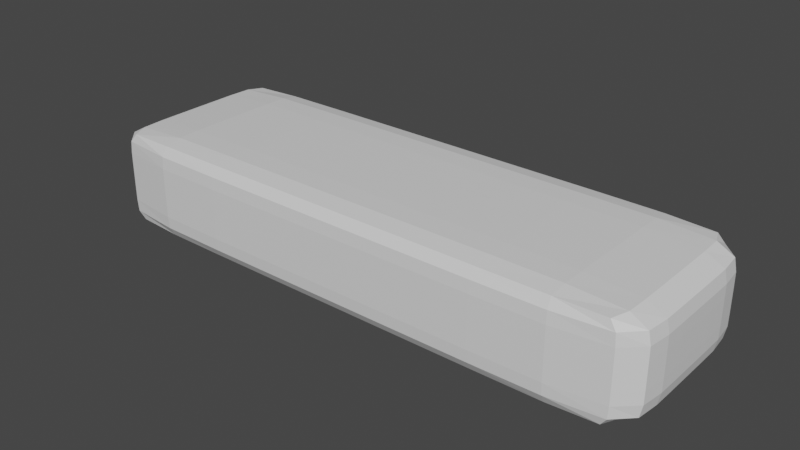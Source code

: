 # Source: HandFinger.blend  (saved by Blender 3.6.11; exported with 4.5.12 LTS)
import bpy
from mathutils import Matrix  # noqa: F401  (used for matrix-valued properties, if any)

bpy.ops.wm.read_factory_settings(use_empty=True)
scene = bpy.context.scene
scene.name = 'Scene'

# ---- collections
col_collection = bpy.data.collections.new('Collection'); scene.collection.children.link(col_collection)

# ---- materials (node trees are filled in below, after node groups)
mat_material = bpy.data.materials.new('Material')
mat_material.alpha_threshold = 0.0
mat_material.use_transparent_shadow = False
mat_material.roughness = 0.5
mat_material.line_color = (0.0, 0.0, 0.0, 1.0)

# ---- material node trees
mat_material.use_nodes = True; mat_material.node_tree.nodes.clear()
_N = mat_material.node_tree.nodes; _L = mat_material.node_tree.links
n0 = _N.new('ShaderNodeOutputMaterial'); n0.name = 'Material Output'; n0.location = (300, 300)
n1 = _N.new('ShaderNodeBsdfPrincipled'); n1.name = 'Principled BSDF'; n1.location = (10, 300)
n1.distribution = 'GGX'
n1.subsurface_method = 'RANDOM_WALK_SKIN'
n1.inputs[3].default_value = 1.45
n1.inputs[27].default_value = (0.0, 0.0, 0.0, 1.0)
n1.inputs[28].default_value = 1.0
_L.new(n1.outputs[0], n0.inputs[0])
n0.is_active_output = True

# ---- world
world_world = bpy.data.worlds.new('World'); scene.world = world_world
world_world.use_nodes = True; world_world.node_tree.nodes.clear()
_N = world_world.node_tree.nodes; _L = world_world.node_tree.links
n0 = _N.new('ShaderNodeOutputWorld'); n0.name = 'World Output'; n0.location = (300, 300)
n1 = _N.new('ShaderNodeBackground'); n1.name = 'Background'; n1.location = (10, 300)
n1.inputs[0].default_value = (0.05088, 0.05088, 0.05088, 1.0)
_L.new(n1.outputs[0], n0.inputs[0])
n0.is_active_output = True
world_world.color = (0.05088, 0.05088, 0.05088)
world_world.use_sun_shadow = False
world_world.sun_shadow_jitter_overblur = 0.0

# ---- meshes
me_cube = bpy.data.meshes.new('Cube')
me_cube.from_pydata([(0.401, 0.401, 0.401), (0.401, 0.401, -0.401), (0.401, -0.401, 0.401), (0.401, -0.401, -0.401), (-0.401, 0.401, 0.401), (-0.401, 0.401, -0.401), (-0.401, -0.401, 0.401), (-0.401, -0.401, -0.401), (-0.4119, 0.0, -0.4119), (0.0, 0.4119, -0.4119), (0.4119, 0.4119, 0.0), (-0.4119, -0.4119, 0.0), (0.4119, -0.4119, 0.0), (-0.4119, 0.4119, 0.0), (0.0, -0.4119, 0.4119), (0.4119, 0.0, 0.4119), (0.0, -0.4119, -0.4119), (-0.4119, 0.0, 0.4119), (0.0, 0.4119, 0.4119), (0.4119, 0.0, -0.4119), (0.0, 0.4444, 0.0), (0.4444, 0.0, 0.0), (0.0, 0.0, -0.4444), (-0.4444, 0.0, 0.0), (0.0, -0.4444, 0.0), (0.0, 0.0, 0.4444), (-0.4118, -0.2219, -0.4118), (-0.2219, 0.4118, -0.4118), (0.4118, 0.4118, -0.2219), (-0.4118, -0.4118, 0.2219), (0.4118, -0.4118, -0.2219), (-0.4118, 0.4118, -0.2219), (-0.2219, -0.4118, 0.4118), (0.4118, -0.2219, 0.4118), (0.2219, -0.4118, -0.4118), (-0.4118, 0.2219, 0.4118), (0.2219, 0.4118, 0.4118), (0.4118, 0.2219, -0.4118), (-0.4118, 0.2219, -0.4118), (0.2219, 0.4118, -0.4118), (0.4118, 0.4118, 0.2219), (-0.4118, -0.4118, -0.2219), (0.4118, -0.4118, 0.2219), (-0.4118, 0.4118, 0.2219), (0.2219, -0.4118, 0.4118), (0.4118, 0.2219, 0.4118), (-0.2219, -0.4118, -0.4118), (-0.4118, -0.2219, 0.4118), (-0.2219, 0.4118, 0.4118), (0.4118, -0.2219, -0.4118), (0.222, 0.4442, 0.0), (-0.222, 0.4442, 0.0), (0.0, 0.4442, -0.222), (0.0, 0.4442, 0.222), (0.4442, -0.222, 0.0), (0.4442, 0.222, 0.0), (0.4442, 0.0, -0.222), (0.4442, 0.0, 0.222), (0.0, -0.222, -0.4442), (0.0, 0.222, -0.4442), (-0.222, 0.0, -0.4442), (0.222, 0.0, -0.4442), (-0.4442, 0.222, 0.0), (-0.4442, -0.222, 0.0), (-0.4442, 0.0, -0.222), (-0.4442, 0.0, 0.222), (-0.222, -0.4442, 0.0), (0.222, -0.4442, 0.0), (0.0, -0.4442, -0.222), (0.0, -0.4442, 0.222), (0.0, -0.222, 0.4442), (0.0, 0.222, 0.4442), (0.222, 0.0, 0.4442), (-0.222, 0.0, 0.4442), (-0.222, 0.222, 0.444), (0.222, 0.222, 0.444), (0.222, -0.222, 0.444), (0.222, -0.444, 0.222), (0.222, -0.444, -0.222), (-0.222, -0.444, -0.222), (-0.444, -0.222, 0.222), (-0.444, -0.222, -0.222), (-0.444, 0.222, -0.222), (0.222, 0.222, -0.444), (-0.222, 0.222, -0.444), (-0.222, -0.222, -0.444), (0.444, 0.222, 0.222), (0.444, 0.222, -0.222), (0.444, -0.222, -0.222), (-0.222, 0.444, 0.222), (-0.222, 0.444, -0.222), (0.222, 0.444, -0.222), (0.222, 0.444, 0.222), (0.444, -0.222, 0.222), (0.222, -0.222, -0.444), (-0.444, 0.222, 0.222), (-0.222, -0.444, 0.222), (-0.222, -0.222, 0.444), (-0.4104, -0.3277, -0.4104), (-0.3277, 0.4104, -0.4104), (0.4104, 0.4104, -0.3277), (-0.4104, -0.4104, 0.3277), (0.4104, -0.4104, -0.3277), (-0.4104, 0.4104, -0.3277), (-0.3277, -0.4104, 0.4104), (0.4104, -0.3277, 0.4104), (0.3277, -0.4104, -0.4104), (-0.4104, 0.3277, 0.4104), (0.3277, 0.4104, 0.4104), (0.4104, 0.3277, -0.4104), (-0.4119, 0.1111, -0.4119), (0.1111, 0.4119, -0.4119), (0.4119, 0.4119, 0.1111), (-0.4119, -0.4119, -0.1111), (0.4119, -0.4119, 0.1111), (-0.4119, 0.4119, 0.1111), (0.1111, -0.4119, 0.4119), (0.4119, 0.1111, 0.4119), (-0.1111, -0.4119, -0.4119), (-0.4119, -0.1111, 0.4119), (-0.1111, 0.4119, 0.4119), (0.4119, -0.1111, -0.4119), (0.329, 0.4401, 0.0), (-0.1111, 0.4444, 0.0), (0.0, 0.4401, -0.329), (0.0, 0.4444, 0.1111), (0.4401, -0.329, 0.0), (0.4444, 0.1111, 0.0), (0.4401, 0.0, -0.329), (0.4444, 0.0, 0.1111), (0.0, -0.329, -0.4401), (0.0, 0.1111, -0.4444), (-0.329, 0.0, -0.4401), (0.1111, 0.0, -0.4444), (-0.4401, 0.329, 0.0), (-0.4444, -0.1111, 0.0), (-0.4401, 0.0, -0.329), (-0.4444, 0.0, 0.1111), (-0.329, -0.4401, 0.0), (0.1111, -0.4444, 0.0), (0.0, -0.4401, -0.329), (0.0, -0.4444, 0.1111), (0.0, -0.329, 0.4401), (0.0, 0.1111, 0.4444), (0.329, 0.0, 0.4401), (-0.1111, 0.0, 0.4444), (-0.4119, -0.1111, -0.4119), (-0.1111, 0.4119, -0.4119), (0.4119, 0.4119, -0.1111), (-0.4119, -0.4119, 0.1111), (0.4119, -0.4119, -0.1111), (-0.4119, 0.4119, -0.1111), (-0.1111, -0.4119, 0.4119), (0.4119, -0.1111, 0.4119), (0.1111, -0.4119, -0.4119), (-0.4119, 0.1111, 0.4119), (0.1111, 0.4119, 0.4119), (0.4119, 0.1111, -0.4119), (-0.4104, 0.3277, -0.4104), (0.3277, 0.4104, -0.4104), (0.4104, 0.4104, 0.3277), (-0.4104, -0.4104, -0.3277), (0.4104, -0.4104, 0.3277), (-0.4104, 0.4104, 0.3277), (0.3277, -0.4104, 0.4104), (0.4104, 0.3277, 0.4104), (-0.3277, -0.4104, -0.4104), (-0.4104, -0.3277, 0.4104), (-0.3277, 0.4104, 0.4104), (0.4104, -0.3277, -0.4104), (0.1111, 0.4444, 0.0), (-0.329, 0.4401, 0.0), (0.0, 0.4444, -0.1111), (0.0, 0.4401, 0.329), (0.4444, -0.1111, 0.0), (0.4401, 0.329, 0.0), (0.4444, 0.0, -0.1111), (0.4401, 0.0, 0.329), (0.0, -0.1111, -0.4444), (0.0, 0.329, -0.4401), (-0.1111, 0.0, -0.4444), (0.329, 0.0, -0.4401), (-0.4444, 0.1111, 0.0), (-0.4401, -0.329, 0.0), (-0.4444, 0.0, -0.1111), (-0.4401, 0.0, 0.329), (-0.1111, -0.4444, 0.0), (0.329, -0.4401, 0.0), (0.0, -0.4444, -0.1111), (0.0, -0.4401, 0.329), (0.0, -0.1111, 0.4444), (0.0, 0.329, 0.4401), (0.1111, 0.0, 0.4444), (-0.329, 0.0, 0.4401), (-0.222, 0.1111, 0.4442), (-0.222, 0.329, 0.4399), (-0.1111, 0.222, 0.4442), (-0.329, 0.222, 0.4399), (0.222, 0.1111, 0.4442), (0.222, 0.329, 0.4399), (0.329, 0.222, 0.4399), (0.1111, 0.222, 0.4442), (0.222, -0.329, 0.4399), (0.222, -0.1111, 0.4442), (0.329, -0.222, 0.4399), (0.1111, -0.222, 0.4442), (0.1111, -0.4442, 0.222), (0.329, -0.4399, 0.222), (0.222, -0.4442, 0.1111), (0.222, -0.4399, 0.329), (0.1111, -0.4442, -0.222), (0.329, -0.4399, -0.222), (0.222, -0.4399, -0.329), (0.222, -0.4442, -0.1111), (-0.329, -0.4399, -0.222), (-0.1111, -0.4442, -0.222), (-0.222, -0.4399, -0.329), (-0.222, -0.4442, -0.1111), (-0.4442, -0.1111, 0.222), (-0.4399, -0.329, 0.222), (-0.4442, -0.222, 0.1111), (-0.4399, -0.222, 0.329), (-0.4442, -0.1111, -0.222), (-0.4399, -0.329, -0.222), (-0.4399, -0.222, -0.329), (-0.4442, -0.222, -0.1111), (-0.4399, 0.329, -0.222), (-0.4442, 0.1111, -0.222), (-0.4399, 0.222, -0.329), (-0.4442, 0.222, -0.1111), (0.222, 0.1111, -0.4442), (0.222, 0.329, -0.4399), (0.1111, 0.222, -0.4442), (0.329, 0.222, -0.4399), (-0.222, 0.1111, -0.4442), (-0.222, 0.329, -0.4399), (-0.329, 0.222, -0.4399), (-0.1111, 0.222, -0.4442), (-0.222, -0.329, -0.4399), (-0.222, -0.1111, -0.4442), (-0.329, -0.222, -0.4399), (-0.1111, -0.222, -0.4442), (0.4442, 0.1111, 0.222), (0.4399, 0.329, 0.222), (0.4442, 0.222, 0.1111), (0.4399, 0.222, 0.329), (0.4442, 0.1111, -0.222), (0.4399, 0.329, -0.222), (0.4399, 0.222, -0.329), (0.4442, 0.222, -0.1111), (0.4399, -0.329, -0.222), (0.4442, -0.1111, -0.222), (0.4399, -0.222, -0.329), (0.4442, -0.222, -0.1111), (-0.1111, 0.4442, 0.222), (-0.329, 0.4399, 0.222), (-0.222, 0.4442, 0.1111), (-0.222, 0.4399, 0.329), (-0.1111, 0.4442, -0.222), (-0.329, 0.4399, -0.222), (-0.222, 0.4399, -0.329), (-0.222, 0.4442, -0.1111), (0.329, 0.4399, -0.222), (0.1111, 0.4442, -0.222), (0.222, 0.4399, -0.329), (0.222, 0.4442, -0.1111), (0.329, 0.4399, 0.222), (0.1111, 0.4442, 0.222), (0.222, 0.4442, 0.1111), (0.222, 0.4399, 0.329), (0.4399, -0.329, 0.222), (0.4442, -0.1111, 0.222), (0.4442, -0.222, 0.1111), (0.4399, -0.222, 0.329), (0.222, -0.329, -0.4399), (0.222, -0.1111, -0.4442), (0.1111, -0.222, -0.4442), (0.329, -0.222, -0.4399), (-0.4399, 0.329, 0.222), (-0.4442, 0.1111, 0.222), (-0.4442, 0.222, 0.1111), (-0.4399, 0.222, 0.329), (-0.329, -0.4399, 0.222), (-0.1111, -0.4442, 0.222), (-0.222, -0.4442, 0.1111), (-0.222, -0.4399, 0.329), (-0.222, -0.329, 0.4399), (-0.222, -0.1111, 0.4442), (-0.1111, -0.222, 0.4442), (-0.329, -0.222, 0.4399), (-0.329, -0.1111, 0.4401), (-0.1111, -0.1111, 0.4444), (-0.1111, -0.329, 0.4401), (-0.1111, -0.4401, 0.329), (-0.1111, -0.4444, 0.1111), (-0.329, -0.4401, 0.1111), (-0.4401, 0.1111, 0.329), (-0.4444, 0.1111, 0.1111), (-0.4401, 0.329, 0.1111), (0.329, -0.1111, -0.4401), (0.1111, -0.1111, -0.4444), (0.1111, -0.329, -0.4401), (0.4401, -0.1111, 0.329), (0.4444, -0.1111, 0.1111), (0.4401, -0.329, 0.1111), (0.1111, 0.4401, 0.329), (0.1111, 0.4444, 0.1111), (0.329, 0.4401, 0.1111), (0.1111, 0.4444, -0.1111), (0.1111, 0.4401, -0.329), (0.3288, 0.4361, -0.3288), (-0.329, 0.4401, -0.1111), (-0.3288, 0.4361, -0.3288), (-0.1111, 0.4401, -0.329), (-0.3288, 0.4361, 0.3288), (-0.329, 0.4401, 0.1111), (-0.1111, 0.4444, 0.1111), (0.4444, -0.1111, -0.1111), (0.4401, -0.1111, -0.329), (0.4361, -0.3288, -0.3288), (0.4401, 0.329, -0.1111), (0.4361, 0.3288, -0.3288), (0.4401, 0.1111, -0.329), (0.4361, 0.3288, 0.3288), (0.4401, 0.329, 0.1111), (0.4444, 0.1111, 0.1111), (-0.1111, -0.1111, -0.4444), (-0.329, -0.1111, -0.4401), (-0.3288, -0.3288, -0.4361), (-0.1111, 0.329, -0.4401), (-0.3288, 0.3288, -0.4361), (-0.329, 0.1111, -0.4401), (0.3288, 0.3288, -0.4361), (0.1111, 0.329, -0.4401), (0.1111, 0.1111, -0.4444), (-0.4444, 0.1111, -0.1111), (-0.4401, 0.1111, -0.329), (-0.4361, 0.3288, -0.3288), (-0.4401, -0.329, -0.1111), (-0.4361, -0.3288, -0.3288), (-0.4401, -0.1111, -0.329), (-0.4361, -0.3288, 0.3288), (-0.4401, -0.329, 0.1111), (-0.4444, -0.1111, 0.1111), (-0.1111, -0.4444, -0.1111), (-0.1111, -0.4401, -0.329), (-0.3288, -0.4361, -0.3288), (0.329, -0.4401, -0.1111), (0.3288, -0.4361, -0.3288), (0.1111, -0.4401, -0.329), (0.3288, -0.4361, 0.3288), (0.329, -0.4401, 0.1111), (0.1111, -0.4444, 0.1111), (0.1111, -0.1111, 0.4444), (0.329, -0.1111, 0.4401), (0.3288, -0.3288, 0.4361), (0.1111, 0.329, 0.4401), (0.3288, 0.3288, 0.4361), (0.329, 0.1111, 0.4401), (-0.3288, 0.3288, 0.4361), (-0.1111, 0.329, 0.4401), (-0.1111, 0.1111, 0.4444), (-0.329, 0.1111, 0.4401), (0.1111, 0.1111, 0.4444), (0.1111, -0.329, 0.4401), (0.1111, -0.4401, 0.329), (0.1111, -0.4444, -0.1111), (-0.329, -0.4401, -0.1111), (-0.4401, -0.1111, 0.329), (-0.4444, -0.1111, -0.1111), (-0.4401, 0.329, -0.1111), (0.329, 0.1111, -0.4401), (-0.1111, 0.1111, -0.4444), (-0.1111, -0.329, -0.4401), (0.4401, 0.1111, 0.329), (0.4444, 0.1111, -0.1111), (0.4401, -0.329, -0.1111), (-0.1111, 0.4401, 0.329), (-0.1111, 0.4444, -0.1111), (0.329, 0.4401, -0.1111), (0.3288, 0.4361, 0.3288), (0.4361, -0.3288, 0.3288), (0.3288, -0.3288, -0.4361), (-0.4361, 0.3288, 0.3288), (-0.3288, -0.4361, 0.3288), (-0.3288, -0.3288, 0.4361)], [], [(385, 167, 6, 104), (384, 104, 6, 101), (383, 107, 4, 163), (382, 169, 3, 106), (381, 105, 2, 162), (380, 108, 0, 160), (379, 122, 10, 148), (378, 123, 20, 172), (377, 120, 18, 173), (376, 126, 12, 150), (375, 127, 21, 176), (374, 117, 15, 177), (373, 130, 16, 118), (372, 131, 22, 180), (371, 157, 19, 181), (370, 134, 13, 151), (369, 135, 23, 184), (368, 119, 17, 185), (367, 138, 11, 113), (366, 139, 24, 188), (365, 116, 14, 189), (364, 142, 14, 116), (363, 143, 25, 192), (362, 155, 17, 193), (361, 194, 73, 145), (360, 195, 74, 196), (359, 107, 35, 197), (358, 198, 72, 144), (357, 199, 75, 200), (356, 191, 71, 201), (355, 202, 44, 164), (354, 203, 76, 204), (353, 190, 70, 205), (352, 206, 69, 141), (351, 207, 77, 208), (350, 164, 44, 209), (349, 210, 68, 140), (348, 211, 78, 212), (347, 187, 67, 213), (346, 214, 41, 161), (345, 215, 79, 216), (344, 186, 66, 217), (343, 218, 65, 137), (342, 219, 80, 220), (341, 167, 47, 221), (340, 222, 64, 136), (339, 223, 81, 224), (338, 183, 63, 225), (337, 226, 31, 103), (336, 227, 82, 228), (335, 182, 62, 229), (334, 230, 61, 133), (333, 231, 83, 232), (332, 109, 37, 233), (331, 234, 60, 132), (330, 235, 84, 236), (329, 179, 59, 237), (328, 238, 46, 166), (327, 239, 85, 240), (326, 178, 58, 241), (325, 242, 57, 129), (324, 243, 86, 244), (323, 165, 45, 245), (322, 246, 56, 128), (321, 247, 87, 248), (320, 175, 55, 249), (319, 250, 30, 102), (318, 251, 88, 252), (317, 174, 54, 253), (316, 254, 53, 125), (315, 255, 89, 256), (314, 168, 48, 257), (313, 258, 52, 124), (312, 259, 90, 260), (311, 171, 51, 261), (310, 262, 28, 100), (309, 263, 91, 264), (308, 170, 50, 265), (307, 266, 40, 112), (306, 267, 92, 268), (305, 156, 36, 269), (304, 270, 42, 114), (303, 271, 93, 272), (302, 153, 33, 273), (301, 274, 34, 154), (300, 275, 94, 276), (299, 121, 49, 277), (298, 278, 43, 115), (297, 279, 95, 280), (296, 155, 35, 281), (295, 282, 29, 149), (294, 283, 96, 284), (293, 152, 32, 285), (292, 286, 32, 152), (291, 287, 97, 288), (290, 119, 47, 289), (287, 290, 289, 97), (73, 193, 290, 287), (193, 17, 119, 290), (190, 291, 288, 70), (25, 145, 291, 190), (145, 73, 287, 291), (142, 292, 152, 14), (70, 288, 292, 142), (288, 97, 286, 292), (283, 293, 285, 96), (69, 189, 293, 283), (189, 14, 152, 293), (186, 294, 284, 66), (24, 141, 294, 186), (141, 69, 283, 294), (138, 295, 149, 11), (66, 284, 295, 138), (284, 96, 282, 295), (279, 296, 281, 95), (65, 185, 296, 279), (185, 17, 155, 296), (182, 297, 280, 62), (23, 137, 297, 182), (137, 65, 279, 297), (134, 298, 115, 13), (62, 280, 298, 134), (280, 95, 278, 298), (275, 299, 277, 94), (61, 181, 299, 275), (181, 19, 121, 299), (178, 300, 276, 58), (22, 133, 300, 178), (133, 61, 275, 300), (130, 301, 154, 16), (58, 276, 301, 130), (276, 94, 274, 301), (271, 302, 273, 93), (57, 177, 302, 271), (177, 15, 153, 302), (174, 303, 272, 54), (21, 129, 303, 174), (129, 57, 271, 303), (126, 304, 114, 12), (54, 272, 304, 126), (272, 93, 270, 304), (267, 305, 269, 92), (53, 173, 305, 267), (173, 18, 156, 305), (170, 306, 268, 50), (20, 125, 306, 170), (125, 53, 267, 306), (122, 307, 112, 10), (50, 268, 307, 122), (268, 92, 266, 307), (263, 308, 265, 91), (52, 172, 308, 263), (172, 20, 170, 308), (111, 309, 264, 39), (9, 124, 309, 111), (124, 52, 263, 309), (159, 310, 100, 1), (39, 264, 310, 159), (264, 91, 262, 310), (259, 311, 261, 90), (31, 151, 311, 259), (151, 13, 171, 311), (99, 312, 260, 27), (5, 103, 312, 99), (103, 31, 259, 312), (147, 313, 124, 9), (27, 260, 313, 147), (260, 90, 258, 313), (255, 314, 257, 89), (43, 163, 314, 255), (163, 4, 168, 314), (171, 315, 256, 51), (13, 115, 315, 171), (115, 43, 255, 315), (123, 316, 125, 20), (51, 256, 316, 123), (256, 89, 254, 316), (251, 317, 253, 88), (56, 176, 317, 251), (176, 21, 174, 317), (121, 318, 252, 49), (19, 128, 318, 121), (128, 56, 251, 318), (169, 319, 102, 3), (49, 252, 319, 169), (252, 88, 250, 319), (247, 320, 249, 87), (28, 148, 320, 247), (148, 10, 175, 320), (109, 321, 248, 37), (1, 100, 321, 109), (100, 28, 247, 321), (157, 322, 128, 19), (37, 248, 322, 157), (248, 87, 246, 322), (243, 323, 245, 86), (40, 160, 323, 243), (160, 0, 165, 323), (175, 324, 244, 55), (10, 112, 324, 175), (112, 40, 243, 324), (127, 325, 129, 21), (55, 244, 325, 127), (244, 86, 242, 325), (239, 326, 241, 85), (60, 180, 326, 239), (180, 22, 178, 326), (146, 327, 240, 26), (8, 132, 327, 146), (132, 60, 239, 327), (98, 328, 166, 7), (26, 240, 328, 98), (240, 85, 238, 328), (235, 329, 237, 84), (27, 147, 329, 235), (147, 9, 179, 329), (158, 330, 236, 38), (5, 99, 330, 158), (99, 27, 235, 330), (110, 331, 132, 8), (38, 236, 331, 110), (236, 84, 234, 331), (231, 332, 233, 83), (39, 159, 332, 231), (159, 1, 109, 332), (179, 333, 232, 59), (9, 111, 333, 179), (111, 39, 231, 333), (131, 334, 133, 22), (59, 232, 334, 131), (232, 83, 230, 334), (227, 335, 229, 82), (64, 184, 335, 227), (184, 23, 182, 335), (110, 336, 228, 38), (8, 136, 336, 110), (136, 64, 227, 336), (158, 337, 103, 5), (38, 228, 337, 158), (228, 82, 226, 337), (223, 338, 225, 81), (41, 113, 338, 223), (113, 11, 183, 338), (98, 339, 224, 26), (7, 161, 339, 98), (161, 41, 223, 339), (146, 340, 136, 8), (26, 224, 340, 146), (224, 81, 222, 340), (219, 341, 221, 80), (29, 101, 341, 219), (101, 6, 167, 341), (183, 342, 220, 63), (11, 149, 342, 183), (149, 29, 219, 342), (135, 343, 137, 23), (63, 220, 343, 135), (220, 80, 218, 343), (215, 344, 217, 79), (68, 188, 344, 215), (188, 24, 186, 344), (118, 345, 216, 46), (16, 140, 345, 118), (140, 68, 215, 345), (166, 346, 161, 7), (46, 216, 346, 166), (216, 79, 214, 346), (211, 347, 213, 78), (30, 150, 347, 211), (150, 12, 187, 347), (106, 348, 212, 34), (3, 102, 348, 106), (102, 30, 211, 348), (154, 349, 140, 16), (34, 212, 349, 154), (212, 78, 210, 349), (207, 350, 209, 77), (42, 162, 350, 207), (162, 2, 164, 350), (187, 351, 208, 67), (12, 114, 351, 187), (114, 42, 207, 351), (139, 352, 141, 24), (67, 208, 352, 139), (208, 77, 206, 352), (203, 353, 205, 76), (72, 192, 353, 203), (192, 25, 190, 353), (153, 354, 204, 33), (15, 144, 354, 153), (144, 72, 203, 354), (105, 355, 164, 2), (33, 204, 355, 105), (204, 76, 202, 355), (199, 356, 201, 75), (36, 156, 356, 199), (156, 18, 191, 356), (165, 357, 200, 45), (0, 108, 357, 165), (108, 36, 199, 357), (117, 358, 144, 15), (45, 200, 358, 117), (200, 75, 198, 358), (195, 359, 197, 74), (48, 168, 359, 195), (168, 4, 107, 359), (191, 360, 196, 71), (18, 120, 360, 191), (120, 48, 195, 360), (143, 361, 145, 25), (71, 196, 361, 143), (196, 74, 194, 361), (194, 362, 193, 73), (74, 197, 362, 194), (197, 35, 155, 362), (198, 363, 192, 72), (75, 201, 363, 198), (201, 71, 143, 363), (202, 364, 116, 44), (76, 205, 364, 202), (205, 70, 142, 364), (206, 365, 189, 69), (77, 209, 365, 206), (209, 44, 116, 365), (210, 366, 188, 68), (78, 213, 366, 210), (213, 67, 139, 366), (214, 367, 113, 41), (79, 217, 367, 214), (217, 66, 138, 367), (218, 368, 185, 65), (80, 221, 368, 218), (221, 47, 119, 368), (222, 369, 184, 64), (81, 225, 369, 222), (225, 63, 135, 369), (226, 370, 151, 31), (82, 229, 370, 226), (229, 62, 134, 370), (230, 371, 181, 61), (83, 233, 371, 230), (233, 37, 157, 371), (234, 372, 180, 60), (84, 237, 372, 234), (237, 59, 131, 372), (238, 373, 118, 46), (85, 241, 373, 238), (241, 58, 130, 373), (242, 374, 177, 57), (86, 245, 374, 242), (245, 45, 117, 374), (246, 375, 176, 56), (87, 249, 375, 246), (249, 55, 127, 375), (250, 376, 150, 30), (88, 253, 376, 250), (253, 54, 126, 376), (254, 377, 173, 53), (89, 257, 377, 254), (257, 48, 120, 377), (258, 378, 172, 52), (90, 261, 378, 258), (261, 51, 123, 378), (262, 379, 148, 28), (91, 265, 379, 262), (265, 50, 122, 379), (266, 380, 160, 40), (92, 269, 380, 266), (269, 36, 108, 380), (270, 381, 162, 42), (93, 273, 381, 270), (273, 33, 105, 381), (274, 382, 106, 34), (94, 277, 382, 274), (277, 49, 169, 382), (278, 383, 163, 43), (95, 281, 383, 278), (281, 35, 107, 383), (282, 384, 101, 29), (96, 285, 384, 282), (285, 32, 104, 384), (286, 385, 104, 32), (97, 289, 385, 286), (289, 47, 167, 385)])
_uv = me_cube.uv_layers.new(name='UVMap')
_uv.uv.foreach_set('vector', [0.8438, 0.7188, 0.875, 0.7188, 0.875, 0.75, 0.8438, 0.75, 0.5938, 0.9688, 0.625, 0.9688, 0.625, 1.0, 0.5938, 1.0, 0.5938, 0.2188, 0.625, 0.2188, 0.625, 0.25, 0.5938, 0.25, 0.3438, 0.7188, 0.375, 0.7188, 0.375, 0.75, 0.3438, 0.75, 0.5938, 0.7188, 0.625, 0.7188, 0.625, 0.75, 0.5938, 0.75, 0.5938, 0.4688, 0.625, 0.4688, 0.625, 0.5, 0.5938, 0.5, 0.4688, 0.4688, 0.5, 0.4688, 0.5, 0.5, 0.4688, 0.5, 0.4688, 0.3438, 0.5, 0.3438, 0.5, 0.375, 0.4688, 0.375, 0.5938, 0.3438, 0.625, 0.3438, 0.625, 0.375, 0.5938, 0.375, 0.4688, 0.7188, 0.5, 0.7188, 0.5, 0.75, 0.4688, 0.75, 0.4688, 0.5938, 0.5, 0.5938, 0.5, 0.625, 0.4688, 0.625, 0.5938, 0.5938, 0.625, 0.5938, 0.625, 0.625, 0.5938, 0.625, 0.2188, 0.7188, 0.25, 0.7188, 0.25, 0.75, 0.2188, 0.75, 0.2188, 0.5938, 0.25, 0.5938, 0.25, 0.625, 0.2188, 0.625, 0.3438, 0.5938, 0.375, 0.5938, 0.375, 0.625, 0.3438, 0.625, 0.4688, 0.2188, 0.5, 0.2188, 0.5, 0.25, 0.4688, 0.25, 0.4688, 0.09375, 0.5, 0.09375, 0.5, 0.125, 0.4688, 0.125, 0.5938, 0.09375, 0.625, 0.09375, 0.625, 0.125, 0.5938, 0.125, 0.4688, 0.9688, 0.5, 0.9688, 0.5, 1.0, 0.4688, 1.0, 0.4688, 0.8438, 0.5, 0.8438, 0.5, 0.875, 0.4688, 0.875, 0.5938, 0.8438, 0.625, 0.8438, 0.625, 0.875, 0.5938, 0.875, 0.7188, 0.7188, 0.75, 0.7188, 0.75, 0.75, 0.7188, 0.75, 0.7188, 0.5938, 0.75, 0.5938, 0.75, 0.625, 0.7188, 0.625, 0.8438, 0.5938, 0.875, 0.5938, 0.875, 0.625, 0.8438, 0.625, 0.7812, 0.5938, 0.8125, 0.5938, 0.8125, 0.625, 0.7812, 0.625, 0.7812, 0.5312, 0.8125, 0.5312, 0.8125, 0.5625, 0.7812, 0.5625, 0.8438, 0.5312, 0.875, 0.5312, 0.875, 0.5625, 0.8438, 0.5625, 0.6562, 0.5938, 0.6875, 0.5938, 0.6875, 0.625, 0.6562, 0.625, 0.6562, 0.5312, 0.6875, 0.5312, 0.6875, 0.5625, 0.6562, 0.5625, 0.7188, 0.5312, 0.75, 0.5312, 0.75, 0.5625, 0.7188, 0.5625, 0.6562, 0.7188, 0.6875, 0.7188, 0.6875, 0.75, 0.6562, 0.75, 0.6562, 0.6562, 0.6875, 0.6562, 0.6875, 0.6875, 0.6562, 0.6875, 0.7188, 0.6562, 0.75, 0.6562, 0.75, 0.6875, 0.7188, 0.6875, 0.5312, 0.8438, 0.5625, 0.8438, 0.5625, 0.875, 0.5312, 0.875, 0.5312, 0.7812, 0.5625, 0.7812, 0.5625, 0.8125, 0.5312, 0.8125, 0.5938, 0.7812, 0.625, 0.7812, 0.625, 0.8125, 0.5938, 0.8125, 0.4062, 0.8438, 0.4375, 0.8438, 0.4375, 0.875, 0.4062, 0.875, 0.4062, 0.7812, 0.4375, 0.7812, 0.4375, 0.8125, 0.4062, 0.8125, 0.4688, 0.7812, 0.5, 0.7812, 0.5, 0.8125, 0.4688, 0.8125, 0.4062, 0.9688, 0.4375, 0.9688, 0.4375, 1.0, 0.4062, 1.0, 0.4062, 0.9062, 0.4375, 0.9062, 0.4375, 0.9375, 0.4062, 0.9375, 0.4688, 0.9062, 0.5, 0.9062, 0.5, 0.9375, 0.4688, 0.9375, 0.5312, 0.09375, 0.5625, 0.09375, 0.5625, 0.125, 0.5312, 0.125, 0.5312, 0.03125, 0.5625, 0.03125, 0.5625, 0.0625, 0.5312, 0.0625, 0.5938, 0.03125, 0.625, 0.03125, 0.625, 0.0625, 0.5938, 0.0625, 0.4062, 0.09375, 0.4375, 0.09375, 0.4375, 0.125, 0.4062, 0.125, 0.4062, 0.03125, 0.4375, 0.03125, 0.4375, 0.0625, 0.4062, 0.0625, 0.4688, 0.03125, 0.5, 0.03125, 0.5, 0.0625, 0.4688, 0.0625, 0.4062, 0.2188, 0.4375, 0.2188, 0.4375, 0.25, 0.4062, 0.25, 0.4062, 0.1562, 0.4375, 0.1562, 0.4375, 0.1875, 0.4062, 0.1875, 0.4688, 0.1562, 0.5, 0.1562, 0.5, 0.1875, 0.4688, 0.1875, 0.2812, 0.5938, 0.3125, 0.5938, 0.3125, 0.625, 0.2812, 0.625, 0.2812, 0.5312, 0.3125, 0.5312, 0.3125, 0.5625, 0.2812, 0.5625, 0.3438, 0.5312, 0.375, 0.5312, 0.375, 0.5625, 0.3438, 0.5625, 0.1562, 0.5938, 0.1875, 0.5938, 0.1875, 0.625, 0.1562, 0.625, 0.1562, 0.5312, 0.1875, 0.5312, 0.1875, 0.5625, 0.1562, 0.5625, 0.2188, 0.5312, 0.25, 0.5312, 0.25, 0.5625, 0.2188, 0.5625, 0.1562, 0.7188, 0.1875, 0.7188, 0.1875, 0.75, 0.1562, 0.75, 0.1562, 0.6562, 0.1875, 0.6562, 0.1875, 0.6875, 0.1562, 0.6875, 0.2188, 0.6562, 0.25, 0.6562, 0.25, 0.6875, 0.2188, 0.6875, 0.5312, 0.5938, 0.5625, 0.5938, 0.5625, 0.625, 0.5312, 0.625, 0.5312, 0.5312, 0.5625, 0.5312, 0.5625, 0.5625, 0.5312, 0.5625, 0.5938, 0.5312, 0.625, 0.5312, 0.625, 0.5625, 0.5938, 0.5625, 0.4062, 0.5938, 0.4375, 0.5938, 0.4375, 0.625, 0.4062, 0.625, 0.4062, 0.5312, 0.4375, 0.5312, 0.4375, 0.5625, 0.4062, 0.5625, 0.4688, 0.5312, 0.5, 0.5312, 0.5, 0.5625, 0.4688, 0.5625, 0.4062, 0.7188, 0.4375, 0.7188, 0.4375, 0.75, 0.4062, 0.75, 0.4062, 0.6562, 0.4375, 0.6562, 0.4375, 0.6875, 0.4062, 0.6875, 0.4688, 0.6562, 0.5, 0.6562, 0.5, 0.6875, 0.4688, 0.6875, 0.5312, 0.3438, 0.5625, 0.3438, 0.5625, 0.375, 0.5312, 0.375, 0.5312, 0.2812, 0.5625, 0.2812, 0.5625, 0.3125, 0.5312, 0.3125, 0.5938, 0.2812, 0.625, 0.2812, 0.625, 0.3125, 0.5938, 0.3125, 0.4062, 0.3438, 0.4375, 0.3438, 0.4375, 0.375, 0.4062, 0.375, 0.4062, 0.2812, 0.4375, 0.2812, 0.4375, 0.3125, 0.4062, 0.3125, 0.4688, 0.2812, 0.5, 0.2812, 0.5, 0.3125, 0.4688, 0.3125, 0.4062, 0.4688, 0.4375, 0.4688, 0.4375, 0.5, 0.4062, 0.5, 0.4062, 0.4062, 0.4375, 0.4062, 0.4375, 0.4375, 0.4062, 0.4375, 0.4688, 0.4062, 0.5, 0.4062, 0.5, 0.4375, 0.4688, 0.4375, 0.5312, 0.4688, 0.5625, 0.4688, 0.5625, 0.5, 0.5312, 0.5, 0.5312, 0.4062, 0.5625, 0.4062, 0.5625, 0.4375, 0.5312, 0.4375, 0.5938, 0.4062, 0.625, 0.4062, 0.625, 0.4375, 0.5938, 0.4375, 0.5312, 0.7188, 0.5625, 0.7188, 0.5625, 0.75, 0.5312, 0.75, 0.5312, 0.6562, 0.5625, 0.6562, 0.5625, 0.6875, 0.5312, 0.6875, 0.5938, 0.6562, 0.625, 0.6562, 0.625, 0.6875, 0.5938, 0.6875, 0.2812, 0.7188, 0.3125, 0.7188, 0.3125, 0.75, 0.2812, 0.75, 0.2812, 0.6562, 0.3125, 0.6562, 0.3125, 0.6875, 0.2812, 0.6875, 0.3438, 0.6562, 0.375, 0.6562, 0.375, 0.6875, 0.3438, 0.6875, 0.5312, 0.2188, 0.5625, 0.2188, 0.5625, 0.25, 0.5312, 0.25, 0.5312, 0.1562, 0.5625, 0.1562, 0.5625, 0.1875, 0.5312, 0.1875, 0.5938, 0.1562, 0.625, 0.1562, 0.625, 0.1875, 0.5938, 0.1875, 0.5312, 0.9688, 0.5625, 0.9688, 0.5625, 1.0, 0.5312, 1.0, 0.5312, 0.9062, 0.5625, 0.9062, 0.5625, 0.9375, 0.5312, 0.9375, 0.5938, 0.9062, 0.625, 0.9062, 0.625, 0.9375, 0.5938, 0.9375, 0.7812, 0.7188, 0.8125, 0.7188, 0.8125, 0.75, 0.7812, 0.75, 0.7812, 0.6562, 0.8125, 0.6562, 0.8125, 0.6875, 0.7812, 0.6875, 0.8438, 0.6562, 0.875, 0.6562, 0.875, 0.6875, 0.8438, 0.6875, 0.8125, 0.6562, 0.8438, 0.6562, 0.8438, 0.6875, 0.8125, 0.6875, 0.8125, 0.625, 0.8438, 0.625, 0.8438, 0.6562, 0.8125, 0.6562, 0.8438, 0.625, 0.875, 0.625, 0.875, 0.6562, 0.8438, 0.6562, 0.75, 0.6562, 0.7812, 0.6562, 0.7812, 0.6875, 0.75, 0.6875, 0.75, 0.625, 0.7812, 0.625, 0.7812, 0.6562, 0.75, 0.6562, 0.7812, 0.625, 0.8125, 0.625, 0.8125, 0.6562, 0.7812, 0.6562, 0.75, 0.7188, 0.7812, 0.7188, 0.7812, 0.75, 0.75, 0.75, 0.75, 0.6875, 0.7812, 0.6875, 0.7812, 0.7188, 0.75, 0.7188, 0.7812, 0.6875, 0.8125, 0.6875, 0.8125, 0.7188, 0.7812, 0.7188, 0.5625, 0.9062, 0.5938, 0.9062, 0.5938, 0.9375, 0.5625, 0.9375, 0.5625, 0.875, 0.5938, 0.875, 0.5938, 0.9062, 0.5625, 0.9062, 0.5938, 0.875, 0.625, 0.875, 0.625, 0.9062, 0.5938, 0.9062, 0.5, 0.9062, 0.5312, 0.9062, 0.5312, 0.9375, 0.5, 0.9375, 0.5, 0.875, 0.5312, 0.875, 0.5312, 0.9062, 0.5, 0.9062, 0.5312, 0.875, 0.5625, 0.875, 0.5625, 0.9062, 0.5312, 0.9062, 0.5, 0.9688, 0.5312, 0.9688, 0.5312, 1.0, 0.5, 1.0, 0.5, 0.9375, 0.5312, 0.9375, 0.5312, 0.9688, 0.5, 0.9688, 0.5312, 0.9375, 0.5625, 0.9375, 0.5625, 0.9688, 0.5312, 0.9688, 0.5625, 0.1562, 0.5938, 0.1562, 0.5938, 0.1875, 0.5625, 0.1875, 0.5625, 0.125, 0.5938, 0.125, 0.5938, 0.1562, 0.5625, 0.1562, 0.5938, 0.125, 0.625, 0.125, 0.625, 0.1562, 0.5938, 0.1562, 0.5, 0.1562, 0.5312, 0.1562, 0.5312, 0.1875, 0.5, 0.1875, 0.5, 0.125, 0.5312, 0.125, 0.5312, 0.1562, 0.5, 0.1562, 0.5312, 0.125, 0.5625, 0.125, 0.5625, 0.1562, 0.5312, 0.1562, 0.5, 0.2188, 0.5312, 0.2188, 0.5312, 0.25, 0.5, 0.25, 0.5, 0.1875, 0.5312, 0.1875, 0.5312, 0.2188, 0.5, 0.2188, 0.5312, 0.1875, 0.5625, 0.1875, 0.5625, 0.2188, 0.5312, 0.2188, 0.3125, 0.6562, 0.3438, 0.6562, 0.3438, 0.6875, 0.3125, 0.6875, 0.3125, 0.625, 0.3438, 0.625, 0.3438, 0.6562, 0.3125, 0.6562, 0.3438, 0.625, 0.375, 0.625, 0.375, 0.6562, 0.3438, 0.6562, 0.25, 0.6562, 0.2812, 0.6562, 0.2812, 0.6875, 0.25, 0.6875, 0.25, 0.625, 0.2812, 0.625, 0.2812, 0.6562, 0.25, 0.6562, 0.2812, 0.625, 0.3125, 0.625, 0.3125, 0.6562, 0.2812, 0.6562, 0.25, 0.7188, 0.2812, 0.7188, 0.2812, 0.75, 0.25, 0.75, 0.25, 0.6875, 0.2812, 0.6875, 0.2812, 0.7188, 0.25, 0.7188, 0.2812, 0.6875, 0.3125, 0.6875, 0.3125, 0.7188, 0.2812, 0.7188, 0.5625, 0.6562, 0.5938, 0.6562, 0.5938, 0.6875, 0.5625, 0.6875, 0.5625, 0.625, 0.5938, 0.625, 0.5938, 0.6562, 0.5625, 0.6562, 0.5938, 0.625, 0.625, 0.625, 0.625, 0.6562, 0.5938, 0.6562, 0.5, 0.6562, 0.5312, 0.6562, 0.5312, 0.6875, 0.5, 0.6875, 0.5, 0.625, 0.5312, 0.625, 0.5312, 0.6562, 0.5, 0.6562, 0.5312, 0.625, 0.5625, 0.625, 0.5625, 0.6562, 0.5312, 0.6562, 0.5, 0.7188, 0.5312, 0.7188, 0.5312, 0.75, 0.5, 0.75, 0.5, 0.6875, 0.5312, 0.6875, 0.5312, 0.7188, 0.5, 0.7188, 0.5312, 0.6875, 0.5625, 0.6875, 0.5625, 0.7188, 0.5312, 0.7188, 0.5625, 0.4062, 0.5938, 0.4062, 0.5938, 0.4375, 0.5625, 0.4375, 0.5625, 0.375, 0.5938, 0.375, 0.5938, 0.4062, 0.5625, 0.4062, 0.5938, 0.375, 0.625, 0.375, 0.625, 0.4062, 0.5938, 0.4062, 0.5, 0.4062, 0.5312, 0.4062, 0.5312, 0.4375, 0.5, 0.4375, 0.5, 0.375, 0.5312, 0.375, 0.5312, 0.4062, 0.5, 0.4062, 0.5312, 0.375, 0.5625, 0.375, 0.5625, 0.4062, 0.5312, 0.4062, 0.5, 0.4688, 0.5312, 0.4688, 0.5312, 0.5, 0.5, 0.5, 0.5, 0.4375, 0.5312, 0.4375, 0.5312, 0.4688, 0.5, 0.4688, 0.5312, 0.4375, 0.5625, 0.4375, 0.5625, 0.4688, 0.5312, 0.4688, 0.4375, 0.4062, 0.4688, 0.4062, 0.4688, 0.4375, 0.4375, 0.4375, 0.4375, 0.375, 0.4688, 0.375, 0.4688, 0.4062, 0.4375, 0.4062, 0.4688, 0.375, 0.5, 0.375, 0.5, 0.4062, 0.4688, 0.4062, 0.375, 0.4062, 0.4062, 0.4062, 0.4062, 0.4375, 0.375, 0.4375, 0.375, 0.375, 0.4062, 0.375, 0.4062, 0.4062, 0.375, 0.4062, 0.4062, 0.375, 0.4375, 0.375, 0.4375, 0.4062, 0.4062, 0.4062, 0.375, 0.4688, 0.4062, 0.4688, 0.4062, 0.5, 0.375, 0.5, 0.375, 0.4375, 0.4062, 0.4375, 0.4062, 0.4688, 0.375, 0.4688, 0.4062, 0.4375, 0.4375, 0.4375, 0.4375, 0.4688, 0.4062, 0.4688, 0.4375, 0.2812, 0.4688, 0.2812, 0.4688, 0.3125, 0.4375, 0.3125, 0.4375, 0.25, 0.4688, 0.25, 0.4688, 0.2812, 0.4375, 0.2812, 0.4688, 0.25, 0.5, 0.25, 0.5, 0.2812, 0.4688, 0.2812, 0.375, 0.2812, 0.4062, 0.2812, 0.4062, 0.3125, 0.375, 0.3125, 0.375, 0.25, 0.4062, 0.25, 0.4062, 0.2812, 0.375, 0.2812, 0.4062, 0.25, 0.4375, 0.25, 0.4375, 0.2812, 0.4062, 0.2812, 0.375, 0.3438, 0.4062, 0.3438, 0.4062, 0.375, 0.375, 0.375, 0.375, 0.3125, 0.4062, 0.3125, 0.4062, 0.3438, 0.375, 0.3438, 0.4062, 0.3125, 0.4375, 0.3125, 0.4375, 0.3438, 0.4062, 0.3438, 0.5625, 0.2812, 0.5938, 0.2812, 0.5938, 0.3125, 0.5625, 0.3125, 0.5625, 0.25, 0.5938, 0.25, 0.5938, 0.2812, 0.5625, 0.2812, 0.5938, 0.25, 0.625, 0.25, 0.625, 0.2812, 0.5938, 0.2812, 0.5, 0.2812, 0.5312, 0.2812, 0.5312, 0.3125, 0.5, 0.3125, 0.5, 0.25, 0.5312, 0.25, 0.5312, 0.2812, 0.5, 0.2812, 0.5312, 0.25, 0.5625, 0.25, 0.5625, 0.2812, 0.5312, 0.2812, 0.5, 0.3438, 0.5312, 0.3438, 0.5312, 0.375, 0.5, 0.375, 0.5, 0.3125, 0.5312, 0.3125, 0.5312, 0.3438, 0.5, 0.3438, 0.5312, 0.3125, 0.5625, 0.3125, 0.5625, 0.3438, 0.5312, 0.3438, 0.4375, 0.6562, 0.4688, 0.6562, 0.4688, 0.6875, 0.4375, 0.6875, 0.4375, 0.625, 0.4688, 0.625, 0.4688, 0.6562, 0.4375, 0.6562, 0.4688, 0.625, 0.5, 0.625, 0.5, 0.6562, 0.4688, 0.6562, 0.375, 0.6562, 0.4062, 0.6562, 0.4062, 0.6875, 0.375, 0.6875, 0.375, 0.625, 0.4062, 0.625, 0.4062, 0.6562, 0.375, 0.6562, 0.4062, 0.625, 0.4375, 0.625, 0.4375, 0.6562, 0.4062, 0.6562, 0.375, 0.7188, 0.4062, 0.7188, 0.4062, 0.75, 0.375, 0.75, 0.375, 0.6875, 0.4062, 0.6875, 0.4062, 0.7188, 0.375, 0.7188, 0.4062, 0.6875, 0.4375, 0.6875, 0.4375, 0.7188, 0.4062, 0.7188, 0.4375, 0.5312, 0.4688, 0.5312, 0.4688, 0.5625, 0.4375, 0.5625, 0.4375, 0.5, 0.4688, 0.5, 0.4688, 0.5312, 0.4375, 0.5312, 0.4688, 0.5, 0.5, 0.5, 0.5, 0.5312, 0.4688, 0.5312, 0.375, 0.5312, 0.4062, 0.5312, 0.4062, 0.5625, 0.375, 0.5625, 0.375, 0.5, 0.4062, 0.5, 0.4062, 0.5312, 0.375, 0.5312, 0.4062, 0.5, 0.4375, 0.5, 0.4375, 0.5312, 0.4062, 0.5312, 0.375, 0.5938, 0.4062, 0.5938, 0.4062, 0.625, 0.375, 0.625, 0.375, 0.5625, 0.4062, 0.5625, 0.4062, 0.5938, 0.375, 0.5938, 0.4062, 0.5625, 0.4375, 0.5625, 0.4375, 0.5938, 0.4062, 0.5938, 0.5625, 0.5312, 0.5938, 0.5312, 0.5938, 0.5625, 0.5625, 0.5625, 0.5625, 0.5, 0.5938, 0.5, 0.5938, 0.5312, 0.5625, 0.5312, 0.5938, 0.5, 0.625, 0.5, 0.625, 0.5312, 0.5938, 0.5312, 0.5, 0.5312, 0.5312, 0.5312, 0.5312, 0.5625, 0.5, 0.5625, 0.5, 0.5, 0.5312, 0.5, 0.5312, 0.5312, 0.5, 0.5312, 0.5312, 0.5, 0.5625, 0.5, 0.5625, 0.5312, 0.5312, 0.5312, 0.5, 0.5938, 0.5312, 0.5938, 0.5312, 0.625, 0.5, 0.625, 0.5, 0.5625, 0.5312, 0.5625, 0.5312, 0.5938, 0.5, 0.5938, 0.5312, 0.5625, 0.5625, 0.5625, 0.5625, 0.5938, 0.5312, 0.5938, 0.1875, 0.6562, 0.2188, 0.6562, 0.2188, 0.6875, 0.1875, 0.6875, 0.1875, 0.625, 0.2188, 0.625, 0.2188, 0.6562, 0.1875, 0.6562, 0.2188, 0.625, 0.25, 0.625, 0.25, 0.6562, 0.2188, 0.6562, 0.125, 0.6562, 0.1562, 0.6562, 0.1562, 0.6875, 0.125, 0.6875, 0.125, 0.625, 0.1562, 0.625, 0.1562, 0.6562, 0.125, 0.6562, 0.1562, 0.625, 0.1875, 0.625, 0.1875, 0.6562, 0.1562, 0.6562, 0.125, 0.7188, 0.1562, 0.7188, 0.1562, 0.75, 0.125, 0.75, 0.125, 0.6875, 0.1562, 0.6875, 0.1562, 0.7188, 0.125, 0.7188, 0.1562, 0.6875, 0.1875, 0.6875, 0.1875, 0.7188, 0.1562, 0.7188, 0.1875, 0.5312, 0.2188, 0.5312, 0.2188, 0.5625, 0.1875, 0.5625, 0.1875, 0.5, 0.2188, 0.5, 0.2188, 0.5312, 0.1875, 0.5312, 0.2188, 0.5, 0.25, 0.5, 0.25, 0.5312, 0.2188, 0.5312, 0.125, 0.5312, 0.1562, 0.5312, 0.1562, 0.5625, 0.125, 0.5625, 0.125, 0.5, 0.1562, 0.5, 0.1562, 0.5312, 0.125, 0.5312, 0.1562, 0.5, 0.1875, 0.5, 0.1875, 0.5312, 0.1562, 0.5312, 0.125, 0.5938, 0.1562, 0.5938, 0.1562, 0.625, 0.125, 0.625, 0.125, 0.5625, 0.1562, 0.5625, 0.1562, 0.5938, 0.125, 0.5938, 0.1562, 0.5625, 0.1875, 0.5625, 0.1875, 0.5938, 0.1562, 0.5938, 0.3125, 0.5312, 0.3438, 0.5312, 0.3438, 0.5625, 0.3125, 0.5625, 0.3125, 0.5, 0.3438, 0.5, 0.3438, 0.5312, 0.3125, 0.5312, 0.3438, 0.5, 0.375, 0.5, 0.375, 0.5312, 0.3438, 0.5312, 0.25, 0.5312, 0.2812, 0.5312, 0.2812, 0.5625, 0.25, 0.5625, 0.25, 0.5, 0.2812, 0.5, 0.2812, 0.5312, 0.25, 0.5312, 0.2812, 0.5, 0.3125, 0.5, 0.3125, 0.5312, 0.2812, 0.5312, 0.25, 0.5938, 0.2812, 0.5938, 0.2812, 0.625, 0.25, 0.625, 0.25, 0.5625, 0.2812, 0.5625, 0.2812, 0.5938, 0.25, 0.5938, 0.2812, 0.5625, 0.3125, 0.5625, 0.3125, 0.5938, 0.2812, 0.5938, 0.4375, 0.1562, 0.4688, 0.1562, 0.4688, 0.1875, 0.4375, 0.1875, 0.4375, 0.125, 0.4688, 0.125, 0.4688, 0.1562, 0.4375, 0.1562, 0.4688, 0.125, 0.5, 0.125, 0.5, 0.1562, 0.4688, 0.1562, 0.375, 0.1562, 0.4062, 0.1562, 0.4062, 0.1875, 0.375, 0.1875, 0.375, 0.125, 0.4062, 0.125, 0.4062, 0.1562, 0.375, 0.1562, 0.4062, 0.125, 0.4375, 0.125, 0.4375, 0.1562, 0.4062, 0.1562, 0.375, 0.2188, 0.4062, 0.2188, 0.4062, 0.25, 0.375, 0.25, 0.375, 0.1875, 0.4062, 0.1875, 0.4062, 0.2188, 0.375, 0.2188, 0.4062, 0.1875, 0.4375, 0.1875, 0.4375, 0.2188, 0.4062, 0.2188, 0.4375, 0.03125, 0.4688, 0.03125, 0.4688, 0.0625, 0.4375, 0.0625, 0.4375, 0.0, 0.4688, 0.0, 0.4688, 0.03125, 0.4375, 0.03125, 0.4688, 0.0, 0.5, 0.0, 0.5, 0.03125, 0.4688, 0.03125, 0.375, 0.03125, 0.4062, 0.03125, 0.4062, 0.0625, 0.375, 0.0625, 0.375, 0.0, 0.4062, 0.0, 0.4062, 0.03125, 0.375, 0.03125, 0.4062, 0.0, 0.4375, 0.0, 0.4375, 0.03125, 0.4062, 0.03125, 0.375, 0.09375, 0.4062, 0.09375, 0.4062, 0.125, 0.375, 0.125, 0.375, 0.0625, 0.4062, 0.0625, 0.4062, 0.09375, 0.375, 0.09375, 0.4062, 0.0625, 0.4375, 0.0625, 0.4375, 0.09375, 0.4062, 0.09375, 0.5625, 0.03125, 0.5938, 0.03125, 0.5938, 0.0625, 0.5625, 0.0625, 0.5625, 0.0, 0.5938, 0.0, 0.5938, 0.03125, 0.5625, 0.03125, 0.5938, 0.0, 0.625, 0.0, 0.625, 0.03125, 0.5938, 0.03125, 0.5, 0.03125, 0.5312, 0.03125, 0.5312, 0.0625, 0.5, 0.0625, 0.5, 0.0, 0.5312, 0.0, 0.5312, 0.03125, 0.5, 0.03125, 0.5312, 0.0, 0.5625, 0.0, 0.5625, 0.03125, 0.5312, 0.03125, 0.5, 0.09375, 0.5312, 0.09375, 0.5312, 0.125, 0.5, 0.125, 0.5, 0.0625, 0.5312, 0.0625, 0.5312, 0.09375, 0.5, 0.09375, 0.5312, 0.0625, 0.5625, 0.0625, 0.5625, 0.09375, 0.5312, 0.09375, 0.4375, 0.9062, 0.4688, 0.9062, 0.4688, 0.9375, 0.4375, 0.9375, 0.4375, 0.875, 0.4688, 0.875, 0.4688, 0.9062, 0.4375, 0.9062, 0.4688, 0.875, 0.5, 0.875, 0.5, 0.9062, 0.4688, 0.9062, 0.375, 0.9062, 0.4062, 0.9062, 0.4062, 0.9375, 0.375, 0.9375, 0.375, 0.875, 0.4062, 0.875, 0.4062, 0.9062, 0.375, 0.9062, 0.4062, 0.875, 0.4375, 0.875, 0.4375, 0.9062, 0.4062, 0.9062, 0.375, 0.9688, 0.4062, 0.9688, 0.4062, 1.0, 0.375, 1.0, 0.375, 0.9375, 0.4062, 0.9375, 0.4062, 0.9688, 0.375, 0.9688, 0.4062, 0.9375, 0.4375, 0.9375, 0.4375, 0.9688, 0.4062, 0.9688, 0.4375, 0.7812, 0.4688, 0.7812, 0.4688, 0.8125, 0.4375, 0.8125, 0.4375, 0.75, 0.4688, 0.75, 0.4688, 0.7812, 0.4375, 0.7812, 0.4688, 0.75, 0.5, 0.75, 0.5, 0.7812, 0.4688, 0.7812, 0.375, 0.7812, 0.4062, 0.7812, 0.4062, 0.8125, 0.375, 0.8125, 0.375, 0.75, 0.4062, 0.75, 0.4062, 0.7812, 0.375, 0.7812, 0.4062, 0.75, 0.4375, 0.75, 0.4375, 0.7812, 0.4062, 0.7812, 0.375, 0.8438, 0.4062, 0.8438, 0.4062, 0.875, 0.375, 0.875, 0.375, 0.8125, 0.4062, 0.8125, 0.4062, 0.8438, 0.375, 0.8438, 0.4062, 0.8125, 0.4375, 0.8125, 0.4375, 0.8438, 0.4062, 0.8438, 0.5625, 0.7812, 0.5938, 0.7812, 0.5938, 0.8125, 0.5625, 0.8125, 0.5625, 0.75, 0.5938, 0.75, 0.5938, 0.7812, 0.5625, 0.7812, 0.5938, 0.75, 0.625, 0.75, 0.625, 0.7812, 0.5938, 0.7812, 0.5, 0.7812, 0.5312, 0.7812, 0.5312, 0.8125, 0.5, 0.8125, 0.5, 0.75, 0.5312, 0.75, 0.5312, 0.7812, 0.5, 0.7812, 0.5312, 0.75, 0.5625, 0.75, 0.5625, 0.7812, 0.5312, 0.7812, 0.5, 0.8438, 0.5312, 0.8438, 0.5312, 0.875, 0.5, 0.875, 0.5, 0.8125, 0.5312, 0.8125, 0.5312, 0.8438, 0.5, 0.8438, 0.5312, 0.8125, 0.5625, 0.8125, 0.5625, 0.8438, 0.5312, 0.8438, 0.6875, 0.6562, 0.7188, 0.6562, 0.7188, 0.6875, 0.6875, 0.6875, 0.6875, 0.625, 0.7188, 0.625, 0.7188, 0.6562, 0.6875, 0.6562, 0.7188, 0.625, 0.75, 0.625, 0.75, 0.6562, 0.7188, 0.6562, 0.625, 0.6562, 0.6562, 0.6562, 0.6562, 0.6875, 0.625, 0.6875, 0.625, 0.625, 0.6562, 0.625, 0.6562, 0.6562, 0.625, 0.6562, 0.6562, 0.625, 0.6875, 0.625, 0.6875, 0.6562, 0.6562, 0.6562, 0.625, 0.7188, 0.6562, 0.7188, 0.6562, 0.75, 0.625, 0.75, 0.625, 0.6875, 0.6562, 0.6875, 0.6562, 0.7188, 0.625, 0.7188, 0.6562, 0.6875, 0.6875, 0.6875, 0.6875, 0.7188, 0.6562, 0.7188, 0.6875, 0.5312, 0.7188, 0.5312, 0.7188, 0.5625, 0.6875, 0.5625, 0.6875, 0.5, 0.7188, 0.5, 0.7188, 0.5312, 0.6875, 0.5312, 0.7188, 0.5, 0.75, 0.5, 0.75, 0.5312, 0.7188, 0.5312, 0.625, 0.5312, 0.6562, 0.5312, 0.6562, 0.5625, 0.625, 0.5625, 0.625, 0.5, 0.6562, 0.5, 0.6562, 0.5312, 0.625, 0.5312, 0.6562, 0.5, 0.6875, 0.5, 0.6875, 0.5312, 0.6562, 0.5312, 0.625, 0.5938, 0.6562, 0.5938, 0.6562, 0.625, 0.625, 0.625, 0.625, 0.5625, 0.6562, 0.5625, 0.6562, 0.5938, 0.625, 0.5938, 0.6562, 0.5625, 0.6875, 0.5625, 0.6875, 0.5938, 0.6562, 0.5938, 0.8125, 0.5312, 0.8438, 0.5312, 0.8438, 0.5625, 0.8125, 0.5625, 0.8125, 0.5, 0.8438, 0.5, 0.8438, 0.5312, 0.8125, 0.5312, 0.8438, 0.5, 0.875, 0.5, 0.875, 0.5312, 0.8438, 0.5312, 0.75, 0.5312, 0.7812, 0.5312, 0.7812, 0.5625, 0.75, 0.5625, 0.75, 0.5, 0.7812, 0.5, 0.7812, 0.5312, 0.75, 0.5312, 0.7812, 0.5, 0.8125, 0.5, 0.8125, 0.5312, 0.7812, 0.5312, 0.75, 0.5938, 0.7812, 0.5938, 0.7812, 0.625, 0.75, 0.625, 0.75, 0.5625, 0.7812, 0.5625, 0.7812, 0.5938, 0.75, 0.5938, 0.7812, 0.5625, 0.8125, 0.5625, 0.8125, 0.5938, 0.7812, 0.5938, 0.8125, 0.5938, 0.8438, 0.5938, 0.8438, 0.625, 0.8125, 0.625, 0.8125, 0.5625, 0.8438, 0.5625, 0.8438, 0.5938, 0.8125, 0.5938, 0.8438, 0.5625, 0.875, 0.5625, 0.875, 0.5938, 0.8438, 0.5938, 0.6875, 0.5938, 0.7188, 0.5938, 0.7188, 0.625, 0.6875, 0.625, 0.6875, 0.5625, 0.7188, 0.5625, 0.7188, 0.5938, 0.6875, 0.5938, 0.7188, 0.5625, 0.75, 0.5625, 0.75, 0.5938, 0.7188, 0.5938, 0.6875, 0.7188, 0.7188, 0.7188, 0.7188, 0.75, 0.6875, 0.75, 0.6875, 0.6875, 0.7188, 0.6875, 0.7188, 0.7188, 0.6875, 0.7188, 0.7188, 0.6875, 0.75, 0.6875, 0.75, 0.7188, 0.7188, 0.7188, 0.5625, 0.8438, 0.5938, 0.8438, 0.5938, 0.875, 0.5625, 0.875, 0.5625, 0.8125, 0.5938, 0.8125, 0.5938, 0.8438, 0.5625, 0.8438, 0.5938, 0.8125, 0.625, 0.8125, 0.625, 0.8438, 0.5938, 0.8438, 0.4375, 0.8438, 0.4688, 0.8438, 0.4688, 0.875, 0.4375, 0.875, 0.4375, 0.8125, 0.4688, 0.8125, 0.4688, 0.8438, 0.4375, 0.8438, 0.4688, 0.8125, 0.5, 0.8125, 0.5, 0.8438, 0.4688, 0.8438, 0.4375, 0.9688, 0.4688, 0.9688, 0.4688, 1.0, 0.4375, 1.0, 0.4375, 0.9375, 0.4688, 0.9375, 0.4688, 0.9688, 0.4375, 0.9688, 0.4688, 0.9375, 0.5, 0.9375, 0.5, 0.9688, 0.4688, 0.9688, 0.5625, 0.09375, 0.5938, 0.09375, 0.5938, 0.125, 0.5625, 0.125, 0.5625, 0.0625, 0.5938, 0.0625, 0.5938, 0.09375, 0.5625, 0.09375, 0.5938, 0.0625, 0.625, 0.0625, 0.625, 0.09375, 0.5938, 0.09375, 0.4375, 0.09375, 0.4688, 0.09375, 0.4688, 0.125, 0.4375, 0.125, 0.4375, 0.0625, 0.4688, 0.0625, 0.4688, 0.09375, 0.4375, 0.09375, 0.4688, 0.0625, 0.5, 0.0625, 0.5, 0.09375, 0.4688, 0.09375, 0.4375, 0.2188, 0.4688, 0.2188, 0.4688, 0.25, 0.4375, 0.25, 0.4375, 0.1875, 0.4688, 0.1875, 0.4688, 0.2188, 0.4375, 0.2188, 0.4688, 0.1875, 0.5, 0.1875, 0.5, 0.2188, 0.4688, 0.2188, 0.3125, 0.5938, 0.3438, 0.5938, 0.3438, 0.625, 0.3125, 0.625, 0.3125, 0.5625, 0.3438, 0.5625, 0.3438, 0.5938, 0.3125, 0.5938, 0.3438, 0.5625, 0.375, 0.5625, 0.375, 0.5938, 0.3438, 0.5938, 0.1875, 0.5938, 0.2188, 0.5938, 0.2188, 0.625, 0.1875, 0.625, 0.1875, 0.5625, 0.2188, 0.5625, 0.2188, 0.5938, 0.1875, 0.5938, 0.2188, 0.5625, 0.25, 0.5625, 0.25, 0.5938, 0.2188, 0.5938, 0.1875, 0.7188, 0.2188, 0.7188, 0.2188, 0.75, 0.1875, 0.75, 0.1875, 0.6875, 0.2188, 0.6875, 0.2188, 0.7188, 0.1875, 0.7188, 0.2188, 0.6875, 0.25, 0.6875, 0.25, 0.7188, 0.2188, 0.7188, 0.5625, 0.5938, 0.5938, 0.5938, 0.5938, 0.625, 0.5625, 0.625, 0.5625, 0.5625, 0.5938, 0.5625, 0.5938, 0.5938, 0.5625, 0.5938, 0.5938, 0.5625, 0.625, 0.5625, 0.625, 0.5938, 0.5938, 0.5938, 0.4375, 0.5938, 0.4688, 0.5938, 0.4688, 0.625, 0.4375, 0.625, 0.4375, 0.5625, 0.4688, 0.5625, 0.4688, 0.5938, 0.4375, 0.5938, 0.4688, 0.5625, 0.5, 0.5625, 0.5, 0.5938, 0.4688, 0.5938, 0.4375, 0.7188, 0.4688, 0.7188, 0.4688, 0.75, 0.4375, 0.75, 0.4375, 0.6875, 0.4688, 0.6875, 0.4688, 0.7188, 0.4375, 0.7188, 0.4688, 0.6875, 0.5, 0.6875, 0.5, 0.7188, 0.4688, 0.7188, 0.5625, 0.3438, 0.5938, 0.3438, 0.5938, 0.375, 0.5625, 0.375, 0.5625, 0.3125, 0.5938, 0.3125, 0.5938, 0.3438, 0.5625, 0.3438, 0.5938, 0.3125, 0.625, 0.3125, 0.625, 0.3438, 0.5938, 0.3438, 0.4375, 0.3438, 0.4688, 0.3438, 0.4688, 0.375, 0.4375, 0.375, 0.4375, 0.3125, 0.4688, 0.3125, 0.4688, 0.3438, 0.4375, 0.3438, 0.4688, 0.3125, 0.5, 0.3125, 0.5, 0.3438, 0.4688, 0.3438, 0.4375, 0.4688, 0.4688, 0.4688, 0.4688, 0.5, 0.4375, 0.5, 0.4375, 0.4375, 0.4688, 0.4375, 0.4688, 0.4688, 0.4375, 0.4688, 0.4688, 0.4375, 0.5, 0.4375, 0.5, 0.4688, 0.4688, 0.4688, 0.5625, 0.4688, 0.5938, 0.4688, 0.5938, 0.5, 0.5625, 0.5, 0.5625, 0.4375, 0.5938, 0.4375, 0.5938, 0.4688, 0.5625, 0.4688, 0.5938, 0.4375, 0.625, 0.4375, 0.625, 0.4688, 0.5938, 0.4688, 0.5625, 0.7188, 0.5938, 0.7188, 0.5938, 0.75, 0.5625, 0.75, 0.5625, 0.6875, 0.5938, 0.6875, 0.5938, 0.7188, 0.5625, 0.7188, 0.5938, 0.6875, 0.625, 0.6875, 0.625, 0.7188, 0.5938, 0.7188, 0.3125, 0.7188, 0.3438, 0.7188, 0.3438, 0.75, 0.3125, 0.75, 0.3125, 0.6875, 0.3438, 0.6875, 0.3438, 0.7188, 0.3125, 0.7188, 0.3438, 0.6875, 0.375, 0.6875, 0.375, 0.7188, 0.3438, 0.7188, 0.5625, 0.2188, 0.5938, 0.2188, 0.5938, 0.25, 0.5625, 0.25, 0.5625, 0.1875, 0.5938, 0.1875, 0.5938, 0.2188, 0.5625, 0.2188, 0.5938, 0.1875, 0.625, 0.1875, 0.625, 0.2188, 0.5938, 0.2188, 0.5625, 0.9688, 0.5938, 0.9688, 0.5938, 1.0, 0.5625, 1.0, 0.5625, 0.9375, 0.5938, 0.9375, 0.5938, 0.9688, 0.5625, 0.9688, 0.5938, 0.9375, 0.625, 0.9375, 0.625, 0.9688, 0.5938, 0.9688, 0.8125, 0.7188, 0.8438, 0.7188, 0.8438, 0.75, 0.8125, 0.75, 0.8125, 0.6875, 0.8438, 0.6875, 0.8438, 0.7188, 0.8125, 0.7188, 0.8438, 0.6875, 0.875, 0.6875, 0.875, 0.7188, 0.8438, 0.7188])
me_cube.materials.append(mat_material)
me_cube.use_mirror_vertex_groups = False
me_cube.update()

# ---- objects
ob_cube = bpy.data.objects.new('Cube', me_cube)

# ---- transforms, parenting, visibility, modifiers, constraints
ob_cube.location = (0.0, 0.0, 0.0)
ob_cube.scale = (3.102, 1.0, 0.5435)
ob_cube.lock_rotations_4d = False
ob_cube.empty_display_type = 'ARROWS'
ob_cube.lineart.crease_threshold = 0.0

# ---- collection membership
col_collection.objects.link(ob_cube)

# ---- scene / render settings (as saved in the file)
scene.frame_start = 1; scene.frame_end = 250; scene.frame_set(1)
scene.render.engine = 'BLENDER_EEVEE_NEXT'
scene.cycles.sampling_pattern = 'TABULATED_SOBOL'
scene.view_settings.view_transform = 'Filmic'
bpy.context.view_layer.update()

# ---- added for rendering (the .blend has no active camera and no usable light): camera, sun
cam_auto = bpy.data.cameras.new('AutoCamera')
cam_auto.lens = 50.0
cam_auto.sensor_width = 36.0
cam_auto.clip_end = 1000.0
ob_auto_camera = bpy.data.objects.new('AutoCamera', cam_auto)
scene.collection.objects.link(ob_auto_camera)
ob_auto_camera.location = (2.7175, -3.261, 2.174)
ob_auto_camera.rotation_euler = (1.09748, -7.21219e-08, 0.694738)
scene.camera = ob_auto_camera
light_auto_sun = bpy.data.lights.new('AutoSun', 'SUN')
light_auto_sun.energy = 3.0
light_auto_sun.angle = 0.0523599
ob_auto_sun = bpy.data.objects.new('AutoSun', light_auto_sun)
scene.collection.objects.link(ob_auto_sun)
ob_auto_sun.rotation_euler = (0.872665, 0.174533, 0.523599)
bpy.context.view_layer.update()

